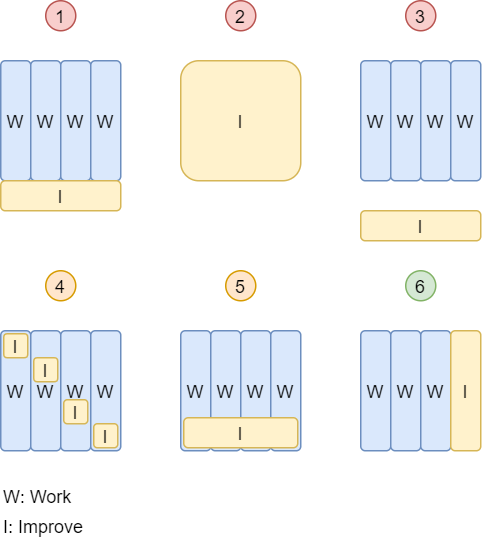

The diagram above was exported from draw.io. Its source (the exported page's mxGraphModel, read from the mxfile embedded in the PNG):
<mxGraphModel dx="993" dy="134" grid="1" gridSize="10" guides="1" tooltips="1" connect="1" arrows="1" fold="1" page="1" pageScale="1" pageWidth="850" pageHeight="1100" math="0" shadow="0">
  <root>
    <mxCell id="0" />
    <mxCell id="1" parent="0" />
    <mxCell id="2" value="W" style="rounded=1;whiteSpace=wrap;html=1;fillColor=#dae8fc;strokeColor=#6c8ebf;" parent="1" vertex="1">
      <mxGeometry x="200" y="260" width="20" height="80" as="geometry" />
    </mxCell>
    <mxCell id="3" value="W" style="rounded=1;whiteSpace=wrap;html=1;fillColor=#dae8fc;strokeColor=#6c8ebf;" parent="1" vertex="1">
      <mxGeometry x="220" y="260" width="20" height="80" as="geometry" />
    </mxCell>
    <mxCell id="4" value="W" style="rounded=1;whiteSpace=wrap;html=1;fillColor=#dae8fc;strokeColor=#6c8ebf;" parent="1" vertex="1">
      <mxGeometry x="240" y="260" width="20" height="80" as="geometry" />
    </mxCell>
    <mxCell id="5" value="I" style="rounded=1;whiteSpace=wrap;html=1;fillColor=#fff2cc;strokeColor=#d6b656;" parent="1" vertex="1">
      <mxGeometry x="260" y="260" width="20" height="80" as="geometry" />
    </mxCell>
    <mxCell id="10" value="W" style="rounded=1;whiteSpace=wrap;html=1;fillColor=#dae8fc;strokeColor=#6c8ebf;" parent="1" vertex="1">
      <mxGeometry x="-40" y="260" width="20" height="80" as="geometry" />
    </mxCell>
    <mxCell id="11" value="W" style="rounded=1;whiteSpace=wrap;html=1;fillColor=#dae8fc;strokeColor=#6c8ebf;" parent="1" vertex="1">
      <mxGeometry x="-20" y="260" width="20" height="80" as="geometry" />
    </mxCell>
    <mxCell id="12" value="W" style="rounded=1;whiteSpace=wrap;html=1;fillColor=#dae8fc;strokeColor=#6c8ebf;" parent="1" vertex="1">
      <mxGeometry y="260" width="20" height="80" as="geometry" />
    </mxCell>
    <mxCell id="13" value="I" style="rounded=1;whiteSpace=wrap;html=1;fillColor=#fff2cc;strokeColor=#d6b656;" parent="1" vertex="1">
      <mxGeometry x="-38" y="262" width="16" height="16" as="geometry" />
    </mxCell>
    <mxCell id="14" value="W" style="rounded=1;whiteSpace=wrap;html=1;fillColor=#dae8fc;strokeColor=#6c8ebf;" parent="1" vertex="1">
      <mxGeometry x="20" y="260" width="20" height="80" as="geometry" />
    </mxCell>
    <mxCell id="15" value="W" style="rounded=1;whiteSpace=wrap;html=1;fillColor=#dae8fc;strokeColor=#6c8ebf;" parent="1" vertex="1">
      <mxGeometry x="80" y="260" width="20" height="80" as="geometry" />
    </mxCell>
    <mxCell id="16" value="W" style="rounded=1;whiteSpace=wrap;html=1;fillColor=#dae8fc;strokeColor=#6c8ebf;" parent="1" vertex="1">
      <mxGeometry x="100" y="260" width="20" height="80" as="geometry" />
    </mxCell>
    <mxCell id="17" value="W" style="rounded=1;whiteSpace=wrap;html=1;fillColor=#dae8fc;strokeColor=#6c8ebf;" parent="1" vertex="1">
      <mxGeometry x="120" y="260" width="20" height="80" as="geometry" />
    </mxCell>
    <mxCell id="19" value="W" style="rounded=1;whiteSpace=wrap;html=1;fillColor=#dae8fc;strokeColor=#6c8ebf;" parent="1" vertex="1">
      <mxGeometry x="140" y="260" width="20" height="80" as="geometry" />
    </mxCell>
    <mxCell id="18" value="I" style="rounded=1;whiteSpace=wrap;html=1;fillColor=#fff2cc;strokeColor=#d6b656;" parent="1" vertex="1">
      <mxGeometry x="82" y="318" width="76" height="20" as="geometry" />
    </mxCell>
    <mxCell id="20" value="W" style="rounded=1;whiteSpace=wrap;html=1;fillColor=#dae8fc;strokeColor=#6c8ebf;" parent="1" vertex="1">
      <mxGeometry x="-40" y="80" width="20" height="80" as="geometry" />
    </mxCell>
    <mxCell id="21" value="W" style="rounded=1;whiteSpace=wrap;html=1;fillColor=#dae8fc;strokeColor=#6c8ebf;" parent="1" vertex="1">
      <mxGeometry x="-20" y="80" width="20" height="80" as="geometry" />
    </mxCell>
    <mxCell id="22" value="W" style="rounded=1;whiteSpace=wrap;html=1;fillColor=#dae8fc;strokeColor=#6c8ebf;" parent="1" vertex="1">
      <mxGeometry y="80" width="20" height="80" as="geometry" />
    </mxCell>
    <mxCell id="23" value="W" style="rounded=1;whiteSpace=wrap;html=1;fillColor=#dae8fc;strokeColor=#6c8ebf;" parent="1" vertex="1">
      <mxGeometry x="20" y="80" width="20" height="80" as="geometry" />
    </mxCell>
    <mxCell id="24" value="I" style="rounded=1;whiteSpace=wrap;html=1;fillColor=#fff2cc;strokeColor=#d6b656;" parent="1" vertex="1">
      <mxGeometry x="-40" y="160" width="80" height="20" as="geometry" />
    </mxCell>
    <mxCell id="28" value="I" style="rounded=1;whiteSpace=wrap;html=1;fillColor=#fff2cc;strokeColor=#d6b656;" parent="1" vertex="1">
      <mxGeometry x="80" y="80" width="80" height="80" as="geometry" />
    </mxCell>
    <mxCell id="29" value="W" style="rounded=1;whiteSpace=wrap;html=1;fillColor=#dae8fc;strokeColor=#6c8ebf;" parent="1" vertex="1">
      <mxGeometry x="200" y="80" width="20" height="80" as="geometry" />
    </mxCell>
    <mxCell id="30" value="W" style="rounded=1;whiteSpace=wrap;html=1;fillColor=#dae8fc;strokeColor=#6c8ebf;" parent="1" vertex="1">
      <mxGeometry x="220" y="80" width="20" height="80" as="geometry" />
    </mxCell>
    <mxCell id="31" value="W" style="rounded=1;whiteSpace=wrap;html=1;fillColor=#dae8fc;strokeColor=#6c8ebf;" parent="1" vertex="1">
      <mxGeometry x="240" y="80" width="20" height="80" as="geometry" />
    </mxCell>
    <mxCell id="32" value="W" style="rounded=1;whiteSpace=wrap;html=1;fillColor=#dae8fc;strokeColor=#6c8ebf;" parent="1" vertex="1">
      <mxGeometry x="260" y="80" width="20" height="80" as="geometry" />
    </mxCell>
    <mxCell id="33" value="I" style="rounded=1;whiteSpace=wrap;html=1;fillColor=#fff2cc;strokeColor=#d6b656;" parent="1" vertex="1">
      <mxGeometry x="200" y="180" width="80" height="20" as="geometry" />
    </mxCell>
    <mxCell id="36" value="1" style="ellipse;whiteSpace=wrap;html=1;aspect=fixed;fillColor=#f8cecc;strokeColor=#b85450;" parent="1" vertex="1">
      <mxGeometry x="-10" y="40" width="20" height="20" as="geometry" />
    </mxCell>
    <mxCell id="37" value="2" style="ellipse;whiteSpace=wrap;html=1;aspect=fixed;fillColor=#f8cecc;strokeColor=#b85450;" parent="1" vertex="1">
      <mxGeometry x="110" y="40" width="20" height="20" as="geometry" />
    </mxCell>
    <mxCell id="38" value="3" style="ellipse;whiteSpace=wrap;html=1;aspect=fixed;fillColor=#f8cecc;strokeColor=#b85450;" parent="1" vertex="1">
      <mxGeometry x="230" y="40" width="20" height="20" as="geometry" />
    </mxCell>
    <mxCell id="39" value="4" style="ellipse;whiteSpace=wrap;html=1;aspect=fixed;fillColor=#ffe6cc;strokeColor=#d79b00;" parent="1" vertex="1">
      <mxGeometry x="-10" y="220" width="20" height="20" as="geometry" />
    </mxCell>
    <mxCell id="40" value="5" style="ellipse;whiteSpace=wrap;html=1;aspect=fixed;fillColor=#ffe6cc;strokeColor=#d79b00;" parent="1" vertex="1">
      <mxGeometry x="110" y="220" width="20" height="20" as="geometry" />
    </mxCell>
    <mxCell id="41" value="6" style="ellipse;whiteSpace=wrap;html=1;aspect=fixed;fillColor=#d5e8d4;strokeColor=#82b366;" parent="1" vertex="1">
      <mxGeometry x="230" y="220" width="20" height="20" as="geometry" />
    </mxCell>
    <mxCell id="42" value="W: Work" style="text;html=1;strokeColor=none;fillColor=none;align=left;verticalAlign=middle;whiteSpace=wrap;rounded=0;" vertex="1" parent="1">
      <mxGeometry x="-40" y="360" width="80" height="20" as="geometry" />
    </mxCell>
    <mxCell id="43" value="I: Improve" style="text;html=1;strokeColor=none;fillColor=none;align=left;verticalAlign=middle;whiteSpace=wrap;rounded=0;" vertex="1" parent="1">
      <mxGeometry x="-40" y="380" width="80" height="20" as="geometry" />
    </mxCell>
    <mxCell id="44" value="I" style="rounded=1;whiteSpace=wrap;html=1;fillColor=#fff2cc;strokeColor=#d6b656;" vertex="1" parent="1">
      <mxGeometry x="-18" y="278" width="16" height="16" as="geometry" />
    </mxCell>
    <mxCell id="45" value="I" style="rounded=1;whiteSpace=wrap;html=1;fillColor=#fff2cc;strokeColor=#d6b656;" vertex="1" parent="1">
      <mxGeometry x="2" y="306" width="16" height="16" as="geometry" />
    </mxCell>
    <mxCell id="46" value="I" style="rounded=1;whiteSpace=wrap;html=1;fillColor=#fff2cc;strokeColor=#d6b656;" vertex="1" parent="1">
      <mxGeometry x="22" y="322" width="16" height="16" as="geometry" />
    </mxCell>
  </root>
</mxGraphModel>